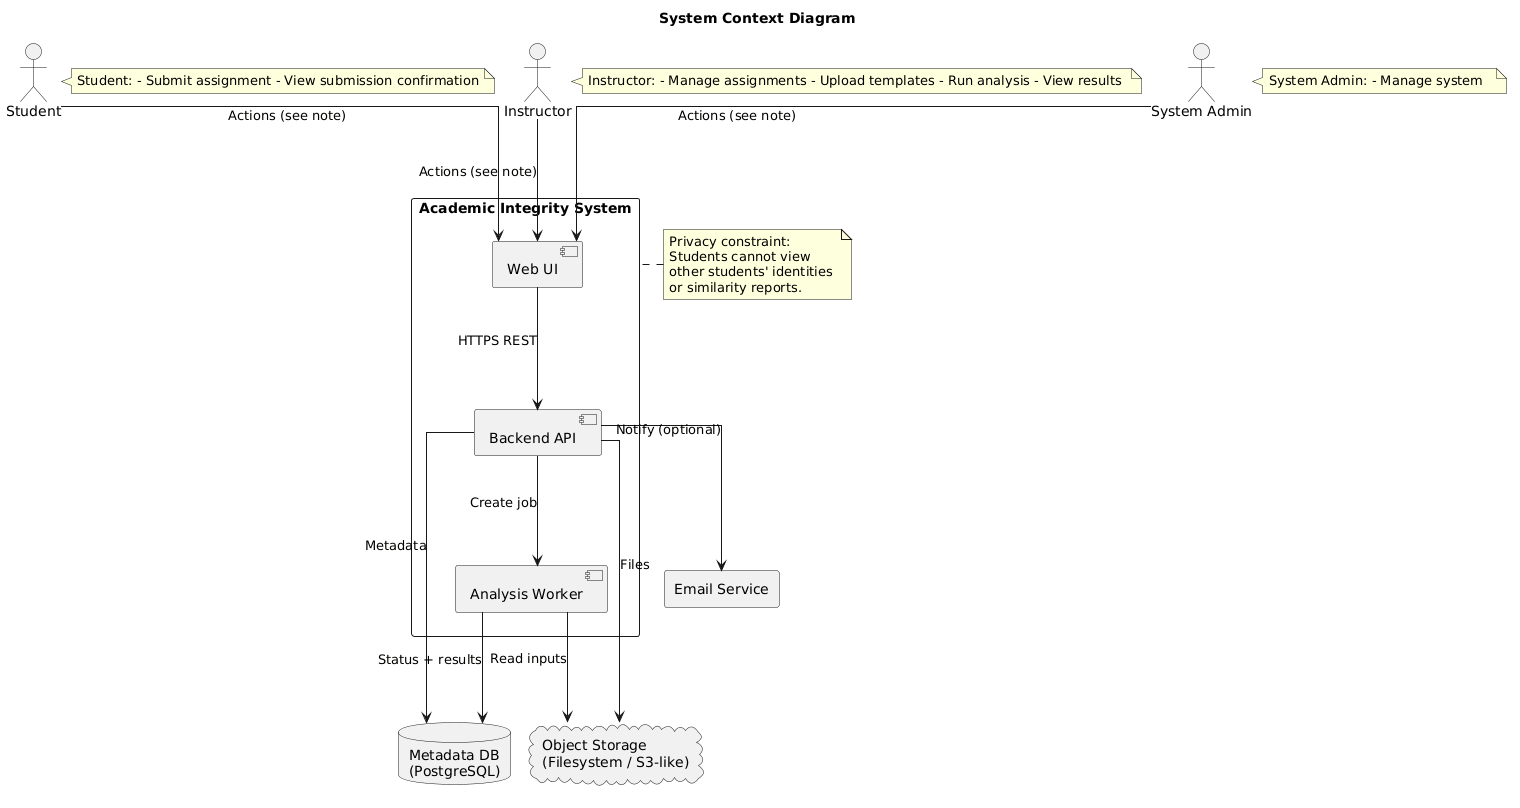

The diagram above was rendered by PlantUML. Its source (embedded in the PNG):
@startuml
skinparam linetype ortho 
skinparam shadowing false 
skinparam nodesep 10 
skinparam ranksep 110 
title System Context Diagram 
actor Student 
actor Instructor 
actor Admin as "System Admin" 
rectangle "Academic Integrity System" as SYS { 
[Web UI] as UI 
[Backend API] as API 
[Analysis Worker] as WORKER 
} 
database "Metadata DB\n(PostgreSQL)" as DB 
cloud "Object Storage\n(Filesystem / S3-like)" as STORE 
rectangle "Email Service" as EMAIL 
Student --> UI : Actions (see note) 
Instructor --> UI : Actions (see note) 
Admin --> UI : Actions (see note) 
note right of Student 
Student: - Submit assignment - View submission confirmation
end note 
note right of Instructor 
Instructor: - Manage assignments - Upload templates - Run analysis - View results 
end note 
note right of Admin 
System Admin: - Manage system  
end note 
UI --> API : HTTPS REST 
API --> DB : Metadata 
API --> STORE : Files 
API --> WORKER : Create job 
WORKER --> DB : Status + results 
WORKER --> STORE : Read inputs 
API --> EMAIL : Notify (optional) 
note left of SYS 
Privacy constraint: 
Students cannot view 
other students' identities 
or similarity reports. 
end note
@enduml